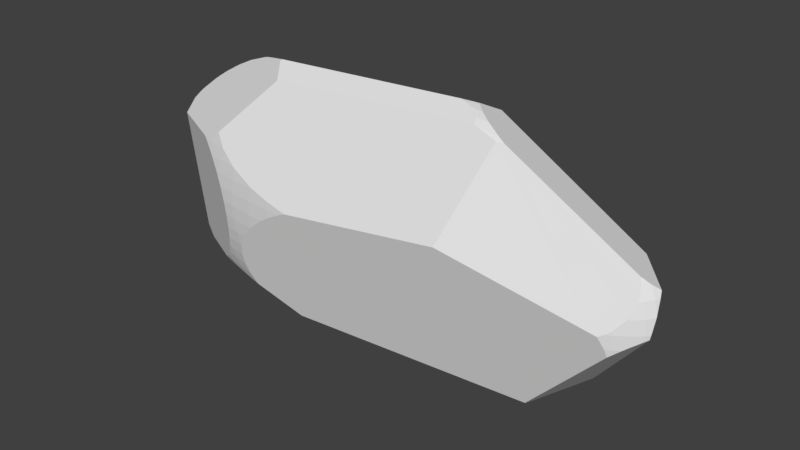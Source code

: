 # Source: Med_Rock_8.blend  (saved by Blender 2.79.0; exported with 4.5.12 LTS)
import bpy
from mathutils import Matrix  # noqa: F401  (used for matrix-valued properties, if any)

bpy.ops.wm.read_factory_settings(use_empty=True)
scene = bpy.context.scene
scene.name = 'Scene'

# ---- collections
col_collection_1 = bpy.data.collections.new('Collection 1'); scene.collection.children.link(col_collection_1)

# ---- materials (node trees are filled in below, after node groups)
mat_material = bpy.data.materials.new('Material')
mat_material.alpha_threshold = 0.0
mat_material.use_transparent_shadow = False
mat_material.roughness = 0.5
mat_material.line_color = (0.0, 0.0, 0.0, 1.0)

# ---- material node trees

# ---- world
world_world = bpy.data.worlds.new('World'); scene.world = world_world
world_world.color = (0.05088, 0.05088, 0.05088)
world_world.use_sun_shadow = False
world_world.sun_shadow_jitter_overblur = 0.0
world_world.cycles.sampling_method = 'MANUAL'

# ---- meshes
me_cube = bpy.data.meshes.new('Cube')
me_cube.from_pydata([(-0.3969, 1.49e-07, -1.459), (-0.3929, 0.08312, -1.453), (-1.436, 0.0778, 1.195), (-1.413, 0.1544, 1.18), (1.659, -0.1622, 1.39), (1.64, -0.241, 1.36), (3.355, -0.2538, 0.0003395), (3.265, -0.3342, 0.0003395), (3.151, -0.4111, 0.0003395), (3.342, -0.2527, 0.1502), (3.253, -0.3327, 0.1475), (3.368, -0.168, 0.3033), (3.305, -0.2498, 0.2985), (3.14, -0.4093, -0.1441), (-0.6808, -0.7842, 0.0003395), (-0.9521, -0.7517, 0.0003395), (-0.3929, -0.8059, 0.1502), (-0.6756, -0.7808, 0.1475), (-0.9457, -0.7485, 0.1447), (-0.6621, -0.7707, 0.2929), (-0.9289, -0.7389, 0.2873), (-1.18, -0.7001, 0.2823), (-1.15, -0.6856, 0.418), (-1.331, -0.6237, 0.5391), (-0.9457, -0.7485, -0.1441), (-0.9289, -0.7389, -0.2866), (-0.9042, -0.7233, -0.4253), (-1.112, -0.666, -0.5469), (-1.069, -0.6416, -0.6681), (-1.027, -0.6122, -0.7795), (-1.223, -0.5775, -0.7625), (-2.014, 1.863e-07, -0.8717), (-1.85, 1.863e-07, -0.9927), (-2.003, -0.07875, -0.8678), (-1.972, -0.1563, -0.8576), (-1.839, -0.0778, -0.9884), (-2.162, 0.3234, 0.4349), (-2.054, 0.3975, 0.426), (-2.221, 0.1622, 0.5935), (-2.162, 0.241, 0.5836), (-2.081, 0.3169, 0.5717), (-1.978, 0.3889, 0.5591), (-2.142, 0.08008, 0.7384), (-2.109, 0.1591, 0.7298), (-2.054, 0.2361, 0.7172), (-1.978, 0.3099, 0.7017), (-2.003, 0.07875, 0.8685), (-1.972, 0.1563, 0.8582), (-1.921, 0.2316, 0.8428), (-1.81, 0.1544, 0.9771), (-1.764, 0.2284, 0.9589), (-2.003, 0.07875, -0.8678), (-1.839, 0.0778, -0.9884), (-1.972, 0.1563, -0.8576), (-1.921, 0.2316, -0.8421), (-1.978, 0.3099, -0.701), (0.4986, 0.8275, -0.3074), (0.7965, 0.8239, -0.306), (1.673, 0.7808, -0.1468), (2.177, 0.7001, -0.2816), (2.41, 0.6543, -0.278), (-1.66, 1.863e-07, -1.103), (-1.624, 0.1536, 1.085), (0.4986, 0.8306, -0.2629), (0.7971, 0.8258, -0.2786), (1.636, 0.784, -0.1472), (1.093, 0.816, -0.2628), (1.386, 0.8013, -0.2157), (-1.098, -3.725e-09, 1.315), (-1.231, 0.07862, 1.268), (-1.283, 0.1555, 1.226), (-1.202, 0.05687, 1.281), (-0.8555, -0.08059, 1.369), (1.411, -2.421e-07, 1.457), (1.394, -0.006505, 1.459), (3.097, -0.4312, -0.1433), (-0.4926, -0.8009, 0.0003395), (-0.2304, -0.8159, 0.1516), (-0.3953, -0.808, 0.06222), (-0.6811, -0.7801, -0.1467), (-0.801, -0.7542, -0.2893), (-0.881, -0.726, -0.4261), (-0.6757, -0.7809, -0.1419), (-0.9163, -0.6954, -0.5563), (-0.8945, -0.7164, -0.4678), (-0.9166, -0.6636, -0.6787), (-0.8869, -0.6311, -0.7931), (-0.8274, -0.5974, -0.9019), (1.638, -0.247, 1.357), (-0.6099, -0.7753, 0.2939), (-0.3872, -0.7999, 0.2355), (-0.9381, -0.7181, 0.4249), (-0.6599, -0.7688, 0.3093), (-1.127, -0.6632, 0.547), (-0.9072, -0.7252, 0.4089), (-1.229, -0.6115, 0.6598), (-1.115, -0.6676, 0.5373), (-0.1478, -0.8182, 0.1899), (1.439, -0.08285, 1.446), (1.556, -0.1634, 1.407), (1.391, -0.0624, 1.455), (1.601, -0.2417, 1.366), (1.299, -0.03361, 1.468), (-0.8119, -0.08972, 1.377), (1.6, -0.2435, 1.365), (0.4986, 0.8168, -0.396), (0.796, 0.8217, -0.3243), (0.9099, 0.8198, -0.3047), (1.093, 0.815, -0.2768), (2.104, 0.7114, -0.283), (1.383, 0.7988, -0.2505), (1.664, 0.774, -0.2439), (1.929, 0.7408, -0.258), (2.174, 0.6987, -0.295), (2.388, 0.6463, -0.3597), (-0.6629, 1.602e-07, -1.417), (-1.569, 1.825e-07, -1.144), (-0.2914, -0.08358, -1.464), (-0.3943, -0.0552, -1.455), (-0.6806, 0.002918, -1.413), (-0.9497, 0.02978, -1.353), (-1.442, 0.02141, -1.198), (-0.9977, -0.5812, -0.8687), (-0.9034, -0.5883, -0.8916), (-1.186, -0.557, -0.8304), (-1.789, -0.0777, -1.018), (-1.867, -0.1551, -0.9345), (-1.88, -0.2308, -0.8725), (-1.829, -0.1058, -0.984), (-1.657, -0.02042, -1.101), (-1.354, -0.525, -0.8045), (-0.8172, -0.5933, -0.9137), (-0.6134, 0.08193, -1.418), (-0.387, 0.1316, -1.442), (-0.6763, 0.07069, -1.408), (-0.949, 0.03914, -1.352), (-1.44, 0.03993, -1.197), (-1.659, 0.07744, -1.093), (-1.82, 0.1545, -0.9691), (-1.866, 0.2305, -0.883), (-1.859, 0.3038, -0.8159), (-1.796, 0.373, -0.7703), (-1.863, 0.2919, -0.8259), (-1.813, 0.1483, -0.9774), (-1.651, 0.0747, -1.098), (-0.3738, 0.6209, -0.9835), (-1.275, 0.03184, -1.257), (-1.089, 0.0333, -1.314), (3.232, -0.3475, 0.147), (3.274, -0.2787, 0.2964), (3.272, -0.2476, 0.3784), (3.26, -0.2248, 0.4454), (3.246, -0.332, 0.177), (3.148, -0.4106, 0.04102), (3.095, -0.4405, 0.0003395), (3.042, -0.4659, -0.02959), (1.89, -0.2639, 1.29), (1.541, -0.7098, 0.3742), (1.846, -0.2742, 1.293), (1.478, -2.496e-07, 1.446), (1.569, -0.08215, 1.425), (1.694, -0.1618, 1.383), (1.862, -0.2368, 1.313), (1.662, -0.144, 1.394), (3.314, -0.1657, 0.4307), (1.46, 0.02518, 1.447), (3.293, -0.1817, 0.4493), (1.896, -0.2491, 1.298), (3.242, -0.212, 0.4913), (1.923, -0.257, 1.285), (1.684, 0.7794, -0.1467), (1.673, 0.7808, -0.1437), (2.183, 0.7027, -0.2417), (2.414, 0.6557, -0.2542), (1.659, 0.7822, -0.1391), (1.936, 0.7444, -0.2048), (1.507, 0.2882, 1.317), (0.4577, 0.827, -0.3072), (0.4329, 0.8305, -0.2526), (-0.3744, 0.6263, -0.9726), (0.4639, 0.815, -0.4068), (-0.3987, 0.6227, -0.974), (-1.402, 0.1765, 1.173), (-1.745, 0.2283, 0.9697), (-1.909, 0.3064, 0.7682), (-1.937, 0.4108, 0.5554), (-1.945, 0.3857, 0.6021), (-1.936, 0.3399, 0.6943), (-1.874, 0.2803, 0.8297), (-1.761, 0.2321, 0.9577), (-1.599, 0.1981, 1.072), (-1.284, 0.1715, 1.218), (0.7615, 0.5101, 1.163), (0.6435, 0.6446, 0.8646), (-0.5141, 0.7676, 0.2796), (-1.102, -0.7286, 0.0003395), (-1.148, -0.7172, 0.1428), (-1.218, -0.6926, 0.2817), (-1.317, -0.653, 0.4138), (-1.451, -0.594, 0.537), (-1.188, -0.7036, 0.2277), (-1.36, -0.6346, 0.4602), (-1.079, -0.7279, -0.1428), (-1.078, -0.7159, -0.2836), (-1.098, -0.6936, -0.419), (-1.14, -0.6607, -0.5458), (-1.207, -0.6156, -0.6603), (-1.124, -0.6723, -0.5055), (-1.298, -0.5596, -0.7593), (-1.249, -0.5892, -0.7125), (-1.925, -0.2253, -0.8434), (-1.356, -0.5255, -0.8025), (-1.912, -0.2315, -0.8483), (-1.359, -0.5238, -0.8041), (-1.869, -0.253, -0.8585), (-1.107, -3.725e-09, 1.313), (-1.487, 0.07771, 1.172), (-1.437, 0.07251, 1.195), (-0.8812, -0.08044, 1.364), (-1.264, -0.6048, 0.6577), (-1.281, -0.6036, 0.6494), (-2.18, 1.08e-07, 0.7107), (-1.921, 0.07827, 0.9292), (-2.152, 0.01575, 0.741), (-2.005, 0.06487, 0.8692), (-1.835, 0.08896, 0.9873), (-1.645, 0.09133, 1.096), (-1.205, 0.02691, 1.283), (-0.9294, -0.06079, 1.355), (-1.021, -0.02872, 1.334), (-1.236, -0.6054, 0.6729), (-0.6657, -0.3238, 1.257), (-0.8333, -0.1049, 1.368), (-1.483, -0.5793, 0.5592), (3.22, -0.3553, -0.146), (3.35, -0.2533, -0.06055), (3.256, -0.333, -0.1198), (3.121, -0.4067, -0.2236), (3.118, -0.4078, -0.2262), (-0.2765, -0.08365, -1.466), (-0.315, -0.4861, -1.148), (-0.2843, -0.08614, -1.464), (2.264, -0.2416, -1.17), (-0.2548, 1.453e-07, -1.475), (-0.3496, 0.08331, -1.458), (2.575, 0.3366, -0.9646), (0.01836, 0.4405, -1.277), (-0.3748, 0.1351, -1.442), (2.248, -0.1997, -1.204), (-0.158, -0.05419, -1.481), (3.389, -0.2084, 0.0003395), (3.401, -0.1765, 0.1524), (3.4, -0.1696, 0.1747), (3.389, -0.1211, 0.3052), (2.481, 0.6366, -0.2775), (2.462, 0.6218, -0.3954), (2.582, 0.339, -0.9584), (3.377, -0.09198, 0.3647), (3.037, 0.2713, 0.4234), (2.487, 0.6378, -0.2498), (3.381, -0.2136, -0.04632), (2.664, 0.2478, -0.9847), (2.592, 0.3267, -0.966), (-2.051, 0.3986, 0.4259), (-2.054, 0.3977, 0.4237), (-2.064, 0.3157, -0.5926), (-1.932, 0.3428, -0.6929), (-1.166, 0.537, -0.8136), (-0.7353, 0.7363, 0.275), (-1.913, 0.4414, 0.5026), (-2.036, -0.07906, -0.8372), (-2.042, -0.1578, -0.7913), (-2.232, 0.08127, 0.6302), (-2.226, 0.1624, 0.5857), (-2.214, 0.2439, 0.4987), (-2.206, 0.2837, 0.4393), (-2.227, 0.1487, 0.5947), (-2.195, 0.3265, 0.3565), (-2.034, 1.863e-07, -0.8535), (-2.036, 0.07906, -0.8376), (-2.042, 0.1578, -0.7921), (-2.051, 0.236, -0.7187), (-2.052, 0.238, -0.7161), (-2.044, -0.1689, -0.7807), (-2.234, 1.155e-07, 0.6448), (-2.216, -0.1927, 0.5095), (-2.233, -0.04778, 0.636), (-2.068, 0.3148, -0.5887), (-2.186, 0.3524, 0.2915)], [], [(249, 248, 242, 240, 241, 239), (116, 129, 61), (243, 0, 1, 244), (146, 121, 136), (217, 2, 216), (69, 70, 3, 2), (163, 4, 161), (104, 88, 5, 101), (253, 252, 251, 250, 260, 261, 262, 256, 255, 254, 259, 258, 257), (250, 251, 9, 6), (6, 9, 10, 7), (252, 253, 11), (252, 11, 12, 9, 251), (168, 169, 156, 158, 157, 155, 154, 153, 148, 152, 149, 150, 151), (78, 77, 16), (78, 16, 17, 14, 76), (14, 17, 18, 15), (97, 90, 16, 77), (17, 19, 20, 18), (200, 21, 197), (89, 92, 19), (91, 96, 22), (201, 23, 199), (76, 14, 82), (79, 24, 25, 80), (80, 25, 26, 81), (81, 26, 84), (83, 27, 28, 85), (85, 28, 29, 86), (207, 205, 27), (209, 208, 30), (278, 31, 33, 270), (271, 34, 210, 283), (31, 32, 35, 33), (287, 288, 264, 263, 269, 268, 267, 141, 266, 265), (276, 273, 274, 275, 277, 288, 287, 282, 281, 280, 279, 278, 270, 271, 283, 285, 286, 284, 272), (277, 275, 36), (264, 37, 263), (273, 276, 38), (273, 38, 39, 274), (274, 39, 40, 36, 275), (36, 40, 41, 37), (272, 42, 43, 38, 276), (38, 43, 44, 39), (39, 44, 45, 40), (223, 224, 46, 42), (42, 46, 47, 43), (43, 47, 48, 44), (224, 222, 46), (47, 49, 50, 48), (225, 226, 62, 49), (278, 279, 51, 31), (31, 51, 52, 32), (279, 280, 53, 51), (280, 281, 54, 53), (265, 266, 55), (63, 64, 57, 56), (171, 170, 58), (109, 59, 113), (172, 173, 60, 59), (227, 71, 69, 2, 217), (14, 15, 24, 79, 82), (234, 13, 237), (19, 92, 94, 20), (20, 94, 91, 22, 21), (16, 90, 89, 19, 17), (99, 101, 5, 4), (74, 102, 100), (59, 60, 114, 113), (65, 58, 111, 110, 67), (175, 172, 59, 109, 112), (66, 67, 110, 108), (64, 66, 108, 107, 57), (57, 107, 106), (56, 57, 106, 105), (211, 213, 130), (212, 127, 214), (33, 35, 128, 126, 34), (32, 61, 129, 125, 35), (35, 125, 128), (87, 123, 131), (86, 29, 122, 123, 87), (29, 30, 124, 122), (239, 241, 117), (0, 118, 115), (179, 145, 181), (282, 55, 140, 142, 54, 281), (54, 142, 139), (51, 53, 138, 143, 52), (53, 54, 139, 138), (32, 52, 137, 144, 61), (52, 143, 137), (116, 61, 144, 136, 121), (120, 147, 135), (119, 120, 135, 134), (244, 1, 133, 247), (1, 132, 133), (0, 115, 119, 134, 132, 1), (8, 154, 155, 75, 13), (8, 153, 154), (166, 168, 151), (9, 12, 149, 152, 10), (12, 150, 149), (7, 10, 148, 153, 8), (10, 152, 148), (167, 156, 169), (11, 164, 166, 151, 150, 12), (253, 257, 164, 11), (5, 88, 158, 156, 167, 162), (4, 5, 162, 161), (98, 99, 4, 163, 160), (73, 159, 165), (74, 100, 98, 160, 159, 73), (257, 258, 176, 165, 159, 160, 163, 161, 162, 167, 169, 168, 166, 164), (65, 174, 171, 58), (58, 170, 175, 112, 111), (193, 174, 65, 67, 66, 64, 63, 178, 194), (63, 56, 177, 178), (56, 105, 180, 177), (267, 268, 194, 178, 177, 180, 179, 181), (258, 259, 173, 172, 175, 170, 171, 174, 193, 192, 176), (48, 50, 189, 188), (40, 45, 187, 186, 41), (41, 186, 185), (44, 48, 188, 184, 45), (45, 184, 187), (49, 62, 190, 183, 50), (50, 183, 189), (70, 191, 182, 3), (3, 182, 190, 62), (34, 126, 127, 212, 210), (270, 33, 34, 271), (30, 208, 211, 130, 124), (28, 206, 209, 30, 29), (27, 205, 206, 28), (26, 204, 207, 27, 83, 84), (25, 203, 204, 26), (24, 202, 203, 25), (22, 96, 93, 23, 201, 198), (21, 22, 198, 197), (18, 20, 21, 200, 196), (15, 18, 196, 195), (15, 195, 202, 24), (285, 283, 210, 212, 214, 213, 211, 208, 209, 206, 205, 207, 204, 203, 202, 195, 196, 200, 197, 198, 201, 199, 233), (104, 101, 99, 98, 100, 102, 103, 232, 231), (157, 158, 88, 104, 231, 230, 95, 93, 96, 91, 94, 92, 89, 90, 97), (192, 191, 70, 69, 71, 68, 229, 228, 72, 103, 102, 74, 73, 165, 176), (46, 222, 225, 49, 47), (284, 286, 221), (284, 221, 223, 42, 272), (23, 220, 233, 199), (93, 95, 219, 220, 23), (95, 230, 219), (72, 228, 218), (72, 218, 232, 103), (2, 3, 62, 226, 216), (68, 71, 227, 215), (68, 215, 229), (13, 75, 238, 237), (6, 7, 236, 235), (250, 6, 235, 260), (7, 8, 13, 234, 236), (118, 117, 241, 240, 131, 123, 122, 124, 130, 213, 214, 127, 126, 128, 125, 129, 116, 121, 146, 147, 120, 119, 115), (155, 157, 97, 77, 78, 76, 82, 79, 80, 81, 84, 83, 85, 86, 87, 131, 240, 242, 238, 75), (243, 249, 239, 117, 118, 0), (256, 262, 245), (247, 246, 245, 262, 261, 248, 249, 243, 244), (248, 261, 260, 235, 236, 234, 237, 238, 242), (245, 246, 145, 179, 180, 105, 106, 107, 108, 110, 111, 112, 109, 113, 114, 255, 256), (173, 259, 254, 60), (60, 254, 255, 114), (184, 188, 189, 183, 190, 182, 191, 192, 193, 194, 268, 269, 185, 186, 187), (140, 141, 267, 181, 145, 246, 247, 133, 132, 134, 135, 147, 146, 136, 144, 137, 143, 138, 139, 142), (55, 266, 141, 140), (282, 287, 265, 55), (37, 41, 185, 269, 263), (277, 36, 37, 264, 288), (220, 219, 230, 231, 232, 218, 228, 229, 215, 227, 217, 216, 226, 225, 222, 224, 223, 221, 286, 285, 233)])
_uv = me_cube.uv_layers.new(name='UVMap')
_uv.uv.foreach_set('vector', [0.3375, 0.2886, 0.3375, 0.6767, 0.3332, 0.6802, 0.2909, 0.2752, 0.3334, 0.2693, 0.3337, 0.2705, 0.7214, 0.09701, 0.7204, 0.08117, 0.7229, 0.08124, 0.7032, 0.3118, 0.7049, 0.2895, 0.7149, 0.2914, 0.7144, 0.2981, 0.7207, 0.1475, 0.722, 0.1192, 0.7242, 0.1198, 0.8921, 0.3807, 0.8927, 0.3805, 0.8926, 0.389, 0.8944, 0.348, 0.9032, 0.3569, 0.9021, 0.3775, 0.8927, 0.3805, 0.8313, 0.28, 0.829, 0.2807, 0.8286, 0.2752, 0.8194, 0.2912, 0.8184, 0.2851, 0.8192, 0.2847, 0.8196, 0.291, 0.5145, 0.8917, 0.4987, 0.8928, 0.496, 0.8928, 0.4777, 0.8901, 0.4721, 0.8886, 0.3617, 0.7682, 0.3642, 0.7567, 0.3652, 0.7551, 0.4336, 0.7388, 0.4478, 0.7424, 0.4511, 0.7437, 0.5302, 0.8357, 0.5217, 0.8901, 0.6613, 0.8031, 0.6639, 0.7785, 0.6747, 0.7842, 0.6678, 0.8063, 0.6678, 0.8063, 0.6747, 0.7842, 0.6882, 0.7907, 0.6814, 0.8124, 0.6643, 0.7749, 0.6666, 0.7529, 0.672, 0.7562, 0.6643, 0.7749, 0.672, 0.7562, 0.6834, 0.7627, 0.6747, 0.7842, 0.6639, 0.7785, 0.149, 0.8647, 0.03463, 0.6706, 0.03346, 0.6655, 0.03232, 0.6588, 0.1333, 0.5994, 0.2057, 0.8269, 0.2032, 0.8354, 0.1994, 0.8442, 0.1886, 0.8586, 0.1854, 0.8613, 0.172, 0.867, 0.1625, 0.8679, 0.1546, 0.8669, 0.1417, 0.2883, 0.1333, 0.3161, 0.1313, 0.2902, 0.1417, 0.2883, 0.1313, 0.2902, 0.1278, 0.2451, 0.1453, 0.2416, 0.1478, 0.2717, 0.1453, 0.2416, 0.1278, 0.2451, 0.1246, 0.2018, 0.1417, 0.1982, 0.1299, 0.3299, 0.1212, 0.2926, 0.1313, 0.2902, 0.1333, 0.3161, 0.1278, 0.2451, 0.1107, 0.2497, 0.1079, 0.2069, 0.1246, 0.2018, 0.1116, 0.1643, 0.1052, 0.1665, 0.1048, 0.1604, 0.1113, 0.258, 0.1088, 0.2503, 0.1107, 0.2497, 0.09148, 0.2077, 0.07602, 0.181, 0.08959, 0.1736, 0.08206, 0.1404, 0.07314, 0.1462, 0.07198, 0.1269, 0.1478, 0.2717, 0.1453, 0.2416, 0.1624, 0.2398, 0.1629, 0.2389, 0.1591, 0.1966, 0.1765, 0.1966, 0.1785, 0.217, 0.1785, 0.217, 0.1765, 0.1966, 0.1936, 0.1978, 0.194, 0.2015, 0.194, 0.2015, 0.1936, 0.1978, 0.1989, 0.1985, 0.2094, 0.1932, 0.2057, 0.162, 0.2211, 0.1663, 0.2243, 0.1905, 0.2243, 0.1905, 0.2211, 0.1663, 0.2353, 0.1705, 0.2388, 0.1928, 0.2005, 0.1609, 0.2053, 0.1576, 0.2057, 0.162, 0.2243, 0.1364, 0.2296, 0.1274, 0.2308, 0.1394, 0.7298, 0.01245, 0.7294, 0.01627, 0.7199, 0.01627, 0.7206, 0.009819, 0.7118, 0.005135, 0.7104, 0.0191, 0.7018, 0.02418, 0.7106, 0.004188, 0.7294, 0.01627, 0.7262, 0.04713, 0.7168, 0.04702, 0.7199, 0.01627, 0.4297, 0.01384, 0.5366, 0.0, 0.5519, 0.02172, 0.5522, 0.0222, 0.5609, 0.04473, 0.5282, 0.2314, 0.3986, 0.1567, 0.4066, 0.05633, 0.4165, 0.03495, 0.4292, 0.01453, 0.9119, 0.5363, 0.9139, 0.5367, 0.9275, 0.5422, 0.9352, 0.5463, 0.9446, 0.5523, 0.9512, 0.5572, 1.0, 0.6315, 0.9997, 0.6438, 0.9996, 0.644, 0.9959, 0.6518, 0.9905, 0.6573, 0.9833, 0.6604, 0.9741, 0.6607, 0.9632, 0.6586, 0.9615, 0.658, 0.8817, 0.5508, 0.8891, 0.5371, 0.8935, 0.5353, 0.9028, 0.5348, 0.9446, 0.5523, 0.9352, 0.5463, 0.9408, 0.5406, 0.5519, 0.02172, 0.5522, 0.02187, 0.5522, 0.0222, 0.9139, 0.5367, 0.9119, 0.5363, 0.9136, 0.5354, 0.9139, 0.5367, 0.9136, 0.5354, 0.9239, 0.5275, 0.9275, 0.5422, 0.9275, 0.5422, 0.9239, 0.5275, 0.9346, 0.517, 0.9408, 0.5406, 0.9352, 0.5463, 0.9408, 0.5406, 0.9346, 0.517, 0.9457, 0.504, 0.9519, 0.5265, 0.9028, 0.5348, 0.8991, 0.513, 0.9087, 0.508, 0.9136, 0.5354, 0.9119, 0.5363, 0.9136, 0.5354, 0.9087, 0.508, 0.9189, 0.5008, 0.9239, 0.5275, 0.9239, 0.5275, 0.9189, 0.5008, 0.9295, 0.4915, 0.9346, 0.517, 0.892, 0.5153, 0.8939, 0.4834, 0.8955, 0.4829, 0.8991, 0.513, 0.8991, 0.513, 0.8955, 0.4829, 0.9049, 0.4784, 0.9087, 0.508, 0.9087, 0.508, 0.9049, 0.4784, 0.915, 0.4721, 0.9189, 0.5008, 0.8939, 0.4834, 0.8943, 0.4667, 0.8955, 0.4829, 0.9049, 0.4784, 0.9025, 0.4467, 0.9125, 0.4412, 0.915, 0.4721, 0.8945, 0.4501, 0.8939, 0.4159, 0.9015, 0.413, 0.9025, 0.4467, 0.7298, 0.01245, 0.7395, 0.01284, 0.7388, 0.0192, 0.7294, 0.01627, 0.7294, 0.01627, 0.7388, 0.0192, 0.7355, 0.04991, 0.7262, 0.04713, 0.7395, 0.01284, 0.7495, 0.01117, 0.7479, 0.02491, 0.7388, 0.0192, 0.7495, 0.01117, 0.7599, 0.007545, 0.7565, 0.03325, 0.7479, 0.02491, 0.4292, 0.01453, 0.4165, 0.03495, 0.4158, 0.02771, 0.4579, 0.4255, 0.4548, 0.4731, 0.4515, 0.4729, 0.4526, 0.4252, 0.4673, 0.6139, 0.4669, 0.6157, 0.467, 0.6139, 0.4487, 0.6821, 0.4486, 0.6939, 0.4469, 0.6933, 0.4533, 0.695, 0.4509, 0.7319, 0.448, 0.7311, 0.4486, 0.6939, 0.8748, 0.7337, 0.8782, 0.7328, 0.8807, 0.7371, 0.8807, 0.7693, 0.8801, 0.7694, 0.1453, 0.2416, 0.1417, 0.1982, 0.1591, 0.1966, 0.1629, 0.2389, 0.1624, 0.2398, 0.681, 0.8361, 0.6919, 0.8403, 0.69, 0.8522, 0.1107, 0.2497, 0.1088, 0.2503, 0.09377, 0.2123, 0.1079, 0.2069, 0.1079, 0.2069, 0.09377, 0.2123, 0.09148, 0.2077, 0.08959, 0.1736, 0.1052, 0.1665, 0.1313, 0.2902, 0.1212, 0.2926, 0.1113, 0.258, 0.1107, 0.2497, 0.1278, 0.2451, 0.8303, 0.2972, 0.8196, 0.291, 0.8192, 0.2847, 0.829, 0.2807, 0.8516, 0.3213, 0.8494, 0.3368, 0.8449, 0.3225, 0.4486, 0.6939, 0.448, 0.7311, 0.4382, 0.7272, 0.4469, 0.6933, 0.4671, 0.608, 0.467, 0.6139, 0.4553, 0.6119, 0.4557, 0.567, 0.4599, 0.5676, 0.4589, 0.6556, 0.4533, 0.695, 0.4486, 0.6939, 0.4487, 0.6821, 0.4524, 0.6543, 0.4554, 0.5206, 0.4599, 0.5676, 0.4557, 0.567, 0.4537, 0.5204, 0.4548, 0.4731, 0.4554, 0.5206, 0.4537, 0.5204, 0.4511, 0.491, 0.4515, 0.4729, 0.4515, 0.4729, 0.4511, 0.491, 0.4493, 0.4727, 0.4526, 0.4252, 0.4515, 0.4729, 0.4493, 0.4727, 0.4419, 0.4248, 0.2342, 0.117, 0.2344, 0.1165, 0.2345, 0.1172, 0.7008, 0.02621, 0.7003, 0.03235, 0.6977, 0.03281, 0.7199, 0.01627, 0.7168, 0.04702, 0.7134, 0.04789, 0.7085, 0.03871, 0.7104, 0.0191, 0.7262, 0.04713, 0.7229, 0.08124, 0.7204, 0.08117, 0.716, 0.05611, 0.7168, 0.04702, 0.7168, 0.04702, 0.716, 0.05611, 0.7134, 0.04789, 0.253, 0.1998, 0.2508, 0.1878, 0.2546, 0.2012, 0.2388, 0.1928, 0.2353, 0.1705, 0.2467, 0.1732, 0.2508, 0.1878, 0.253, 0.1998, 0.2353, 0.1705, 0.2308, 0.1394, 0.2397, 0.1437, 0.2467, 0.1732, 0.6935, 0.3065, 0.6933, 0.3052, 0.6937, 0.3041, 0.7049, 0.2895, 0.6983, 0.2887, 0.7083, 0.2473, 0.376, 0.2821, 0.3747, 0.2822, 0.3759, 0.2783, 0.7601, 0.007404, 0.7681, 0.01915, 0.7648, 0.04267, 0.7633, 0.04234, 0.7565, 0.03325, 0.7599, 0.007545, 0.7565, 0.03325, 0.7633, 0.04234, 0.7553, 0.04359, 0.7388, 0.0192, 0.7479, 0.02491, 0.7447, 0.05328, 0.7438, 0.05473, 0.7355, 0.04991, 0.7479, 0.02491, 0.7565, 0.03325, 0.7553, 0.04359, 0.7447, 0.05328, 0.7262, 0.04713, 0.7355, 0.04991, 0.7323, 0.08229, 0.7318, 0.08377, 0.7229, 0.08124, 0.7355, 0.04991, 0.7438, 0.05473, 0.7323, 0.08229, 0.7214, 0.09701, 0.7229, 0.08124, 0.7318, 0.08377, 0.7242, 0.1198, 0.722, 0.1192, 0.7158, 0.2014, 0.7182, 0.1785, 0.7169, 0.2016, 0.7089, 0.2445, 0.7158, 0.2014, 0.7169, 0.2016, 0.717, 0.2461, 0.7144, 0.2981, 0.7149, 0.2914, 0.7208, 0.2926, 0.721, 0.2945, 0.7149, 0.2914, 0.7176, 0.2563, 0.7208, 0.2926, 0.7049, 0.2895, 0.7083, 0.2473, 0.7089, 0.2445, 0.717, 0.2461, 0.7176, 0.2563, 0.7149, 0.2914, 0.6969, 0.8188, 0.7039, 0.8214, 0.7089, 0.8282, 0.6971, 0.8421, 0.6919, 0.8403, 0.6969, 0.8188, 0.6988, 0.8128, 0.7039, 0.8214, 0.6851, 0.7366, 0.6933, 0.733, 0.691, 0.7402, 0.6747, 0.7842, 0.6834, 0.7627, 0.6882, 0.7652, 0.6899, 0.7864, 0.6882, 0.7907, 0.6834, 0.7627, 0.6892, 0.7513, 0.6882, 0.7652, 0.6814, 0.8124, 0.6882, 0.7907, 0.6911, 0.792, 0.6988, 0.8128, 0.6969, 0.8188, 0.6882, 0.7907, 0.6899, 0.7864, 0.6911, 0.792, 0.8143, 0.2437, 0.8124, 0.2448, 0.8128, 0.2394, 0.672, 0.7562, 0.6813, 0.7381, 0.6851, 0.7366, 0.691, 0.7402, 0.6892, 0.7513, 0.6834, 0.7627, 0.6666, 0.7529, 0.6676, 0.7426, 0.6813, 0.7381, 0.672, 0.7562, 0.8192, 0.2847, 0.8184, 0.2851, 0.8117, 0.2519, 0.8124, 0.2448, 0.8143, 0.2437, 0.8165, 0.249, 0.829, 0.2807, 0.8192, 0.2847, 0.8165, 0.249, 0.8286, 0.2752, 0.8418, 0.3151, 0.8303, 0.2972, 0.829, 0.2807, 0.8313, 0.28, 0.8402, 0.2942, 0.8521, 0.3184, 0.8512, 0.3077, 0.8544, 0.3103, 0.8516, 0.3213, 0.8449, 0.3225, 0.8418, 0.3151, 0.8402, 0.2942, 0.8512, 0.3077, 0.8521, 0.3184, 0.7958, 0.0, 0.8432, 0.04965, 0.8817, 0.2985, 0.8544, 0.3103, 0.8512, 0.3077, 0.8402, 0.2942, 0.8313, 0.28, 0.8286, 0.2752, 0.8165, 0.249, 0.8143, 0.2437, 0.8128, 0.2394, 0.7861, 0.02397, 0.7881, 0.01514, 0.7894, 0.01147, 0.4671, 0.608, 0.468, 0.6118, 0.4673, 0.6139, 0.467, 0.6139, 0.467, 0.6139, 0.4669, 0.6157, 0.4589, 0.6556, 0.4524, 0.6543, 0.4553, 0.6119, 0.5936, 0.4552, 0.468, 0.6118, 0.4671, 0.608, 0.4599, 0.5676, 0.4554, 0.5206, 0.4548, 0.4731, 0.4579, 0.4255, 0.4595, 0.4151, 0.5278, 0.2668, 0.4579, 0.4255, 0.4526, 0.4252, 0.4528, 0.4187, 0.4595, 0.4151, 0.4526, 0.4252, 0.4419, 0.4248, 0.4407, 0.4191, 0.4528, 0.4187, 0.3986, 0.1567, 0.5282, 0.2314, 0.5278, 0.2668, 0.4595, 0.4151, 0.4528, 0.4187, 0.4407, 0.4191, 0.376, 0.2821, 0.3759, 0.2783, 0.5302, 0.8357, 0.4511, 0.7437, 0.4509, 0.7319, 0.4533, 0.695, 0.4589, 0.6556, 0.4669, 0.6157, 0.4673, 0.6139, 0.468, 0.6118, 0.5936, 0.4552, 0.6292, 0.4759, 0.6447, 0.5961, 0.915, 0.4721, 0.9125, 0.4412, 0.913, 0.4409, 0.9221, 0.4666, 0.9346, 0.517, 0.9295, 0.4915, 0.9341, 0.4865, 0.9438, 0.4958, 0.9457, 0.504, 0.9457, 0.504, 0.9438, 0.4958, 0.9492, 0.4989, 0.9189, 0.5008, 0.915, 0.4721, 0.9221, 0.4666, 0.9273, 0.4764, 0.9295, 0.4915, 0.9295, 0.4915, 0.9273, 0.4764, 0.9341, 0.4865, 0.9025, 0.4467, 0.9015, 0.413, 0.9076, 0.4102, 0.9124, 0.4378, 0.9125, 0.4412, 0.9125, 0.4412, 0.9124, 0.4378, 0.913, 0.4409, 0.9032, 0.3569, 0.9053, 0.3575, 0.9051, 0.3764, 0.9021, 0.3775, 0.9021, 0.3775, 0.9051, 0.3764, 0.9076, 0.4102, 0.9015, 0.413, 0.7104, 0.0191, 0.7085, 0.03871, 0.7003, 0.03235, 0.7008, 0.02621, 0.7018, 0.02418, 0.7206, 0.009819, 0.7199, 0.01627, 0.7104, 0.0191, 0.7118, 0.005135, 0.2308, 0.1394, 0.2296, 0.1274, 0.2342, 0.117, 0.2345, 0.1172, 0.2397, 0.1437, 0.2211, 0.1663, 0.2184, 0.1443, 0.2243, 0.1364, 0.2308, 0.1394, 0.2353, 0.1705, 0.2057, 0.162, 0.2053, 0.1576, 0.2184, 0.1443, 0.2211, 0.1663, 0.1936, 0.1978, 0.1904, 0.1669, 0.2005, 0.1609, 0.2057, 0.162, 0.2094, 0.1932, 0.1989, 0.1985, 0.1765, 0.1966, 0.1742, 0.1727, 0.1904, 0.1669, 0.1936, 0.1978, 0.1591, 0.1966, 0.1572, 0.1753, 0.1742, 0.1727, 0.1765, 0.1966, 0.08959, 0.1736, 0.07602, 0.181, 0.07473, 0.1793, 0.07314, 0.1462, 0.08206, 0.1404, 0.08804, 0.1467, 0.1052, 0.1665, 0.08959, 0.1736, 0.08804, 0.1467, 0.1048, 0.1604, 0.1246, 0.2018, 0.1079, 0.2069, 0.1052, 0.1665, 0.1116, 0.1643, 0.1222, 0.1694, 0.1417, 0.1982, 0.1246, 0.2018, 0.1222, 0.1694, 0.1398, 0.1743, 0.1417, 0.1982, 0.1398, 0.1743, 0.1572, 0.1753, 0.1591, 0.1966, 0.06841, 0.0, 0.2254, 0.003824, 0.234, 0.02224, 0.2347, 0.02423, 0.2364, 0.03113, 0.2344, 0.1165, 0.2342, 0.117, 0.2296, 0.1274, 0.2243, 0.1364, 0.2184, 0.1443, 0.2053, 0.1576, 0.2005, 0.1609, 0.1904, 0.1669, 0.1742, 0.1727, 0.1572, 0.1753, 0.1398, 0.1743, 0.1222, 0.1694, 0.1116, 0.1643, 0.1048, 0.1604, 0.08804, 0.1467, 0.08206, 0.1404, 0.07198, 0.1269, 0.06903, 0.122, 0.8194, 0.2912, 0.8196, 0.291, 0.8303, 0.2972, 0.8418, 0.3151, 0.8449, 0.3225, 0.8494, 0.3368, 0.8598, 0.6732, 0.858, 0.6768, 0.8279, 0.6524, 0.1333, 0.5994, 0.03232, 0.6588, 0.02201, 0.6266, 0.02048, 0.6206, 0.0, 0.2608, 0.0587, 0.1634, 0.06032, 0.1645, 0.07473, 0.1793, 0.07602, 0.181, 0.09148, 0.2077, 0.09377, 0.2123, 0.1088, 0.2503, 0.1113, 0.258, 0.1212, 0.2926, 0.1299, 0.3299, 1.0, 0.104, 0.9053, 0.3575, 0.9032, 0.3569, 0.8944, 0.348, 0.8922, 0.3436, 0.8873, 0.3286, 0.8854, 0.3178, 0.8834, 0.3051, 0.8826, 0.295, 0.8825, 0.2891, 0.9415, 0.01899, 0.9474, 0.007622, 0.9487, 0.005541, 0.9532, 0.0, 0.989, 0.001637, 0.8955, 0.4829, 0.8943, 0.4667, 0.8945, 0.4501, 0.9025, 0.4467, 0.9049, 0.4784, 0.8935, 0.5353, 0.8891, 0.5371, 0.8913, 0.5221, 0.8935, 0.5353, 0.8913, 0.5221, 0.892, 0.5153, 0.8991, 0.513, 0.9028, 0.5348, 0.07314, 0.1462, 0.06088, 0.1559, 0.06903, 0.122, 0.07198, 0.1269, 0.07473, 0.1793, 0.06032, 0.1645, 0.06011, 0.1587, 0.06088, 0.1559, 0.07314, 0.1462, 0.06032, 0.1645, 0.0587, 0.1634, 0.06011, 0.1587, 0.8611, 0.68, 0.8638, 0.6914, 0.8612, 0.6841, 0.8611, 0.68, 0.8612, 0.6841, 0.858, 0.6768, 0.8598, 0.6732, 0.8927, 0.3805, 0.9021, 0.3775, 0.9015, 0.413, 0.8939, 0.4159, 0.8926, 0.389, 0.8715, 0.7173, 0.8782, 0.7328, 0.8748, 0.7337, 0.8715, 0.7185, 0.8715, 0.7173, 0.8715, 0.7185, 0.8678, 0.7054, 0.6919, 0.8403, 0.6971, 0.8421, 0.6903, 0.8527, 0.69, 0.8522, 0.6678, 0.8063, 0.6814, 0.8124, 0.6773, 0.8303, 0.6657, 0.8154, 0.6613, 0.8031, 0.6678, 0.8063, 0.6657, 0.8154, 0.6605, 0.8105, 0.6814, 0.8124, 0.6969, 0.8188, 0.6919, 0.8403, 0.681, 0.8361, 0.6773, 0.8303, 0.6983, 0.2887, 0.6937, 0.3041, 0.6933, 0.3052, 0.6493, 0.2775, 0.6447, 0.1881, 0.6465, 0.1741, 0.6486, 0.1589, 0.6541, 0.1289, 0.66, 0.1029, 0.6602, 0.1022, 0.6977, 0.03281, 0.7003, 0.03235, 0.7085, 0.03871, 0.7134, 0.04789, 0.716, 0.05611, 0.7204, 0.08117, 0.7214, 0.09701, 0.722, 0.1192, 0.7207, 0.1475, 0.7182, 0.1785, 0.7158, 0.2014, 0.7089, 0.2445, 0.7083, 0.2473, 0.2057, 0.8269, 0.1333, 0.5994, 0.1299, 0.3299, 0.1333, 0.3161, 0.1417, 0.2883, 0.1478, 0.2717, 0.1624, 0.2398, 0.1629, 0.2389, 0.1785, 0.217, 0.194, 0.2015, 0.1989, 0.1985, 0.2094, 0.1932, 0.2243, 0.1905, 0.2388, 0.1928, 0.253, 0.1998, 0.2546, 0.2012, 0.2909, 0.2752, 0.3332, 0.6802, 0.2309, 0.8346, 0.2205, 0.8332, 0.7032, 0.3118, 0.6955, 0.3257, 0.6935, 0.3065, 0.6937, 0.3041, 0.6983, 0.2887, 0.7049, 0.2895, 0.3652, 0.7551, 0.3642, 0.7567, 0.3644, 0.754, 0.721, 0.2945, 0.7552, 0.3515, 0.7183, 0.7203, 0.7169, 0.7226, 0.7064, 0.733, 0.6548, 0.6727, 0.6955, 0.3257, 0.7032, 0.3118, 0.7144, 0.2981, 0.7055, 1.0, 0.6447, 0.9347, 0.6605, 0.8105, 0.6657, 0.8154, 0.6773, 0.8303, 0.681, 0.8361, 0.69, 0.8522, 0.6903, 0.8527, 0.7089, 0.9971, 0.3644, 0.754, 0.3375, 0.3434, 0.3747, 0.2822, 0.376, 0.2821, 0.4407, 0.4191, 0.4419, 0.4248, 0.4493, 0.4727, 0.4511, 0.491, 0.4537, 0.5204, 0.4557, 0.567, 0.4553, 0.6119, 0.4524, 0.6543, 0.4487, 0.6821, 0.4469, 0.6933, 0.4382, 0.7272, 0.4336, 0.7388, 0.3652, 0.7551, 0.4509, 0.7319, 0.4511, 0.7437, 0.4478, 0.7424, 0.448, 0.7311, 0.448, 0.7311, 0.4478, 0.7424, 0.4336, 0.7388, 0.4382, 0.7272, 0.593, 0.04704, 0.6003, 0.05299, 0.6152, 0.07186, 0.6166, 0.0744, 0.6284, 0.0984, 0.6398, 0.1304, 0.6447, 0.1496, 0.6292, 0.4759, 0.5936, 0.4552, 0.5278, 0.2668, 0.5282, 0.2314, 0.5609, 0.04473, 0.5673, 0.04124, 0.573, 0.04024, 0.5842, 0.04217, 0.7648, 0.04267, 0.7729, 0.05122, 0.7851, 0.1516, 0.7851, 0.2769, 0.7845, 0.2811, 0.7552, 0.3515, 0.721, 0.2945, 0.7208, 0.2926, 0.7176, 0.2563, 0.717, 0.2461, 0.7169, 0.2016, 0.7182, 0.1785, 0.7207, 0.1475, 0.7242, 0.1198, 0.7318, 0.08377, 0.7323, 0.08229, 0.7438, 0.05473, 0.7447, 0.05328, 0.7553, 0.04359, 0.7633, 0.04234, 0.4158, 0.02771, 0.4165, 0.03495, 0.4066, 0.05633, 0.4014, 0.04609, 0.7601, 0.007404, 0.771, 0.0, 0.771, 0.0008893, 0.7681, 0.01915, 0.9519, 0.5265, 0.9457, 0.504, 0.9492, 0.4989, 0.956, 0.5006, 0.9521, 0.5262, 0.9446, 0.5523, 0.9408, 0.5406, 0.9519, 0.5265, 0.952, 0.5268, 0.9512, 0.5572, 0.7852, 0.7506, 0.7851, 0.748, 0.7852, 0.7436, 0.8279, 0.6524, 0.858, 0.6768, 0.8612, 0.6841, 0.8638, 0.6914, 0.8678, 0.7054, 0.8715, 0.7185, 0.8748, 0.7337, 0.8801, 0.7694, 0.8806, 0.7772, 0.8817, 0.8018, 0.8804, 0.8314, 0.8785, 0.8448, 0.8762, 0.8581, 0.8685, 0.8813, 0.8661, 0.8858, 0.8591, 0.8945, 0.8386, 0.8931, 0.7876, 0.7818])
me_cube.materials.append(mat_material)
me_cube.use_remesh_preserve_volume = False
me_cube.use_remesh_preserve_attributes = False
me_cube.use_mirror_vertex_groups = False
me_cube.update()

# ---- objects
ob_cube = bpy.data.objects.new('Cube', me_cube)

# ---- transforms, parenting, visibility, modifiers, constraints
ob_cube.location = (0.0, 0.0, 0.0)
ob_cube.lock_rotations_4d = False
ob_cube.empty_display_type = 'ARROWS'
ob_cube.lineart.crease_threshold = 0.0

# ---- collection membership
col_collection_1.objects.link(ob_cube)

# ---- scene / render settings (as saved in the file)
scene.frame_start = 1; scene.frame_end = 250; scene.frame_set(1)
scene.render.engine = 'BLENDER_EEVEE_NEXT'
scene.render.resolution_percentage = 50
scene.render.dither_intensity = 0.0
scene.cycles.use_denoising = False
scene.cycles.samples = 128
scene.cycles.sampling_pattern = 'TABULATED_SOBOL'
scene.cycles.use_adaptive_sampling = False
scene.cycles.use_light_tree = False
scene.cycles.blur_glossy = 0.0
scene.cycles.sample_clamp_indirect = 0.0
scene.view_settings.view_transform = 'Standard'
bpy.context.view_layer.update()

# ---- added for rendering (the .blend has no active camera and no usable light): camera, sun
cam_auto = bpy.data.cameras.new('AutoCamera')
cam_auto.lens = 50.0
cam_auto.sensor_width = 36.0
cam_auto.clip_end = 1000.0
ob_auto_camera = bpy.data.objects.new('AutoCamera', cam_auto)
scene.collection.objects.link(ob_auto_camera)
ob_auto_camera.location = (6.662, -7.28818, 4.85607)
ob_auto_camera.rotation_euler = (1.09748, -7.21219e-08, 0.694738)
scene.camera = ob_auto_camera
light_auto_sun = bpy.data.lights.new('AutoSun', 'SUN')
light_auto_sun.energy = 3.0
light_auto_sun.angle = 0.0523599
ob_auto_sun = bpy.data.objects.new('AutoSun', light_auto_sun)
scene.collection.objects.link(ob_auto_sun)
ob_auto_sun.rotation_euler = (0.872665, 0.174533, 0.523599)
bpy.context.view_layer.update()
